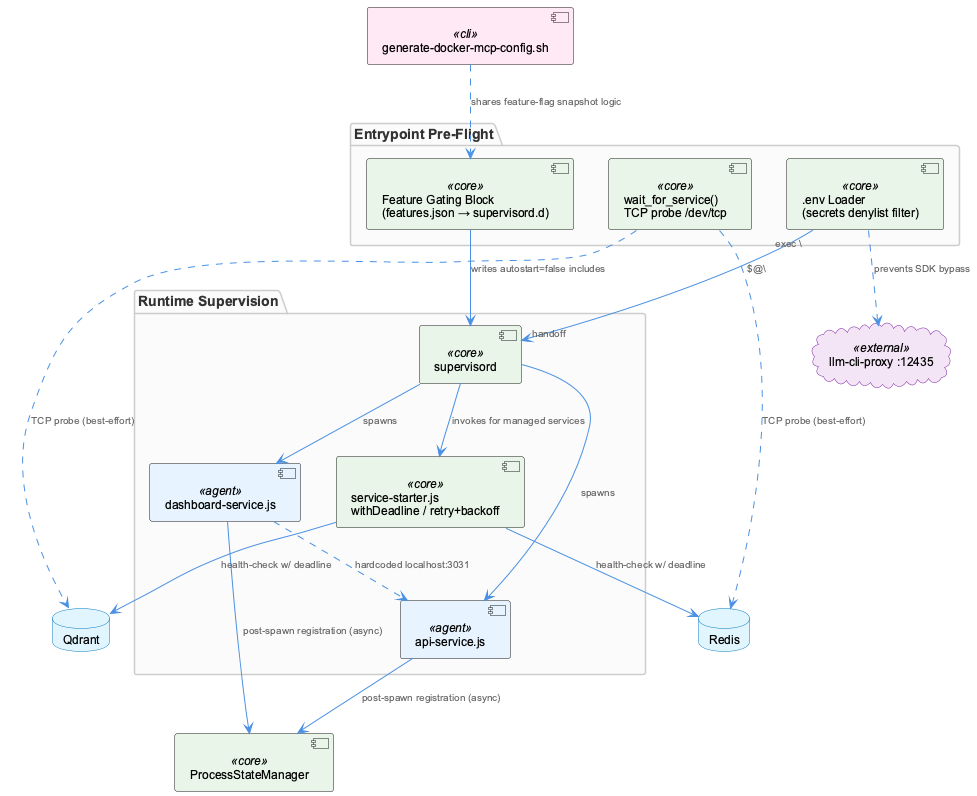

The diagram above was rendered by PlantUML. Its source (embedded in the PNG):
@startuml
!include /Users/Q284340/Agentic/coding/docs/puml/_standard-style.puml

package "Entrypoint Pre-Flight" {
  component "wait_for_service()\nTCP probe /dev/tcp" as waitsvc <<core>>
  component ".env Loader\n(secrets denylist filter)" as envfilter <<core>>
  component "Feature Gating Block\n(features.json → supervisord.d)" as featgate <<core>>
}

package "Runtime Supervision" {
  component "supervisord" as supervisord <<core>>
  component "api-service.js" as apisvc <<agent>>
  component "dashboard-service.js" as dashsvc <<agent>>
  component "service-starter.js\nwithDeadline / retry+backoff" as starter <<core>>
}

database "Qdrant" as qdrant
database "Redis" as redis
component "ProcessStateManager" as psm <<core>>
component "generate-docker-mcp-config.sh" as mcpgen <<cli>>
cloud "llm-cli-proxy :12435" as proxy <<external>>

waitsvc ..> qdrant : "TCP probe (best-effort)"
waitsvc ..> redis : "TCP probe (best-effort)"
envfilter ..> proxy : "prevents SDK bypass"
featgate --> supervisord : "writes autostart=false includes"
envfilter --> supervisord : "exec \"$@\" handoff"

supervisord --> apisvc : "spawns"
supervisord --> dashsvc : "spawns"
supervisord --> starter : "invokes for managed services"

apisvc --> psm : "post-spawn registration (async)"
dashsvc --> psm : "post-spawn registration (async)"
dashsvc ..> apisvc : "hardcoded localhost:3031"

starter --> qdrant : "health-check w/ deadline"
starter --> redis : "health-check w/ deadline"

mcpgen ..> featgate : "shares feature-flag snapshot logic"

@enduml